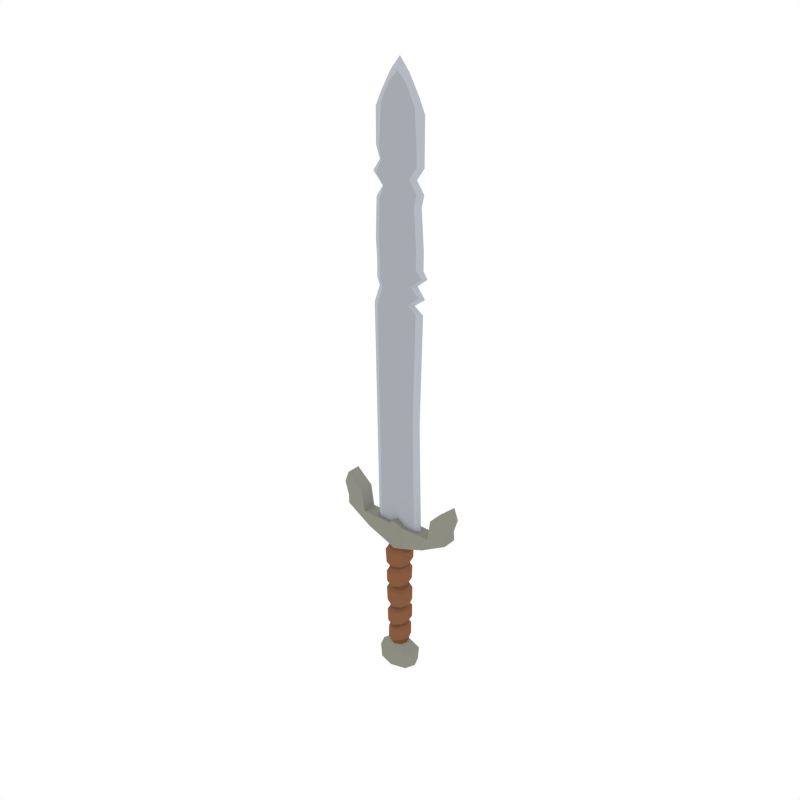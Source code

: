 # Source: Sword.blend  (saved by Blender 2.79.0; exported with 4.5.12 LTS)
import bpy
from mathutils import Matrix  # noqa: F401  (used for matrix-valued properties, if any)

bpy.ops.wm.read_factory_settings(use_empty=True)
scene = bpy.context.scene
scene.name = 'Scene'

# ---- collections
col_collection_1 = bpy.data.collections.new('Collection 1'); scene.collection.children.link(col_collection_1)

# ---- materials (node trees are filled in below, after node groups)
mat_steel = bpy.data.materials.new('Steel')
mat_steel.alpha_threshold = 0.0
mat_steel.diffuse_color = (0.3763, 0.402, 0.4397, 1.0)
mat_steel.roughness = 0.5
mat_gold = bpy.data.materials.new('Gold')
mat_gold.alpha_threshold = 0.0
mat_gold.diffuse_color = (0.5711, 0.4678, 0.159, 1.0)
mat_gold.roughness = 0.5
mat_lightwood = bpy.data.materials.new('LightWood')
mat_lightwood.alpha_threshold = 0.0
mat_lightwood.diffuse_color = (0.2384, 0.1046, 0.05127, 1.0)
mat_lightwood.roughness = 0.5
mat_darkwood = bpy.data.materials.new('DarkWood')
mat_darkwood.alpha_threshold = 0.0
mat_darkwood.diffuse_color = (0.1626, 0.07264, 0.03634, 1.0)
mat_darkwood.roughness = 0.5
mat_lightsteel = bpy.data.materials.new('LightSteel')
mat_lightsteel.alpha_threshold = 0.0
mat_lightsteel.diffuse_color = (0.4621, 0.491, 0.5395, 1.0)
mat_lightsteel.roughness = 0.5
mat_darksteel = bpy.data.materials.new('DarkSteel')
mat_darksteel.alpha_threshold = 0.0
mat_darksteel.diffuse_color = (0.2664, 0.2664, 0.2232, 1.0)
mat_darksteel.roughness = 0.5

# ---- material node trees

# ---- world
world_world = bpy.data.worlds.new('World'); scene.world = world_world
world_world.color = (1.0, 1.0, 1.0)
world_world.use_sun_shadow = False
world_world.sun_shadow_jitter_overblur = 0.0
world_world.cycles.sampling_method = 'NONE'
world_world.cycles.sample_map_resolution = 256

# ---- meshes
me_cylinder = bpy.data.meshes.new('Cylinder')
me_cylinder.from_pydata([(0.1518, 0.09064, -0.6266), (0.05931, 0.05931, -0.5438), (0.1894, -5.603e-09, -0.6266), (0.08387, -3.666e-09, -0.5438), (0.1518, -0.09064, -0.6266), (0.05931, -0.05931, -0.5438), (0.03109, 0.03109, -0.8188), (0.04397, -1.922e-09, -0.8188), (0.03109, -0.03109, -0.8188), (0.5318, -0.06492, 0.8205), (0.5318, 0.06492, 0.8205), (0.5318, -1.606e-08, 0.8205), (0.06492, 0.06492, 0.506), (0.09181, -4.013e-09, 0.506), (0.06492, -0.06492, 0.506), (0.05985, -0.06001, -0.3174), (0.05987, -0.06071, -0.1483), (0.06447, -0.06141, -0.1267), (0.05886, -0.06211, 0.05656), (0.05068, -0.06281, 0.09213), (0.06555, -0.06352, 0.2889), (0.06422, -0.06422, 0.312), (0.05985, 0.06001, -0.3174), (0.05987, 0.06071, -0.1483), (0.06447, 0.06141, -0.1267), (0.05886, 0.06211, 0.05656), (0.05055, 0.06281, 0.0915), (0.06555, 0.06352, 0.2889), (0.06422, 0.06422, 0.312), (0.09082, -3.97e-09, 0.3158), (0.09187, -4.972e-09, 0.2956), (0.07899, 3.87e-09, 0.1009), (0.08401, -2.413e-09, 0.05111), (0.08988, -2.433e-09, -0.1279), (0.08467, -5.665e-09, -0.1442), (0.08387, -8.006e-09, -0.311), (0.07725, -0.07801, -0.296), (0.07783, -0.07892, -0.1677), (0.07725, 0.07801, -0.296), (0.07783, 0.07892, -0.1677), (0.1073, -6.119e-09, -0.1716), (0.102, -1.112e-08, -0.2794), (0.07609, -0.07983, -0.1034), (0.07758, -0.08075, 0.02609), (0.07609, 0.07983, -0.1034), (0.07758, 0.08075, 0.02609), (0.1051, -1.245e-09, 0.007323), (0.1091, -3.276e-09, -0.105), (0.5318, 0.06492, 1.054), (0.5318, -1.606e-08, 1.054), (0.5318, -0.06492, 1.054), (0.06836, -0.08166, 0.1202), (0.07469, -0.08257, 0.2547), (0.06836, 0.08166, 0.1202), (0.07469, 0.08257, 0.2547), (0.1122, -5.534e-09, 0.2591), (0.1004, 3.525e-09, 0.1361), (0.06481, -0.06481, 0.4939), (0.06481, 0.06481, 0.4939), (0.09165, -6.375e-09, 0.4939), (0.3804, -0.06492, 0.9214), (0.3804, -1.39e-08, 0.9214), (0.1191, -7.577e-09, 0.4668), (0.1181, -5.161e-09, 0.3691), (0.08348, 0.08348, 0.3523), (0.5712, -1.606e-08, 0.947), (0.5712, -0.06492, 0.947), (0.08348, -0.08348, 0.3523), (0.5712, 0.06492, 0.947), (0.3804, 0.06492, 0.9214), (0.08425, -0.08425, 0.4668), (0.08425, 0.08425, 0.4668), (0.06492, 0.06492, 0.723), (0.06492, -0.06492, 0.723), (0.5387, -0.06492, 0.736), (0.5387, 0.06492, 0.736), (0.5387, -3.386e-08, 0.736), (0.2933, -1.558e-08, 0.5921), (0.2933, 0.06492, 0.5921), (0.2933, -0.06492, 0.5921), (0.3507, -5.084e-09, 0.7249), (0.3507, 0.06492, 0.7249), (0.3507, -0.06492, 0.7249), (0.07861, 0.02686, 0.723), (0.2082, 0.02686, 2.854), (0.07861, -0.02686, 0.723), (0.2318, -2.094e-09, 0.723), (0.179, 0.02686, 0.723), (0.179, -0.02686, 0.723), (0.07861, -0.02686, 2.859), (0.2082, -0.02686, 2.854), (0.179, -0.02686, 2.713), (0.07861, 0.02686, 2.705), (0.07861, -0.02686, 2.705), (0.2318, -2.094e-09, 2.713), (0.179, 0.02686, 2.713), (0.1021, -0.02686, 2.774), (0.07861, -0.02686, 2.788), (0.1021, 0.02686, 2.774), (0.07861, 0.02686, 2.788), (0.1439, 4.499e-10, 2.769), (0.07861, 0.02686, 2.859), (0.2495, -5.318e-09, 2.847), (0.179, -2.094e-09, 4.364), (0.2318, -2.094e-09, 4.249), (0.127, -0.02686, 2.934), (0.07861, 0.02686, 4.453), (0.1579, 0.02686, 4.293), (0.179, -0.02686, 3.074), (0.1579, -0.02686, 4.293), (0.07861, -0.02686, 4.453), (0.127, 0.02686, 2.934), (0.07861, -0.02686, 2.916), (0.07861, 0.02686, 2.916), (0.1754, -5.571e-09, 2.94), (0.2349, -0.02686, 3.016), (0.2349, 0.02686, 3.016), (0.07861, -0.02686, 2.995), (0.07861, 0.02686, 2.995), (0.2717, -4.939e-09, 3.017), (0.08611, -2.094e-09, 4.528), (0.179, 0.02686, 3.074), (0.07861, -0.02686, 3.074), (0.07861, 0.02686, 3.074), (0.2318, -2.094e-09, 3.074), (0.07861, -0.02686, 3.239), (0.07861, -0.02686, 3.568), (0.07861, -0.02686, 3.666), (0.07861, -0.02686, 3.765), (0.07861, -0.02686, 3.863), (0.07861, -0.02686, 3.962), (0.179, 0.02686, 3.239), (0.1559, 0.02686, 3.568), (0.179, 0.02686, 3.666), (0.1096, 0.02686, 3.765), (0.179, 0.02686, 3.863), (0.179, 0.02686, 3.962), (0.179, -0.02686, 3.239), (0.1559, -0.02686, 3.568), (0.179, -0.02686, 3.666), (0.1096, -0.02686, 3.765), (0.179, -0.02686, 3.863), (0.179, -0.02686, 3.962), (0.07861, 0.02686, 3.962), (0.07861, 0.02686, 3.863), (0.07861, 0.02686, 3.765), (0.07861, 0.02686, 3.666), (0.07861, 0.02686, 3.568), (0.07861, 0.02686, 3.239), (0.2318, -2.094e-09, 3.962), (0.2318, -2.094e-09, 3.863), (0.1624, -2.094e-09, 3.765), (0.2318, -2.094e-09, 3.666), (0.2087, -2.094e-09, 3.568), (0.2318, -2.094e-09, 3.239), (0.0, 0.1282, -0.6266), (0.0, 0.08387, -0.5438), (-0.1518, 0.09064, -0.6266), (-0.05931, 0.05931, -0.5438), (-0.1894, -5.603e-09, -0.6266), (-0.08387, -3.666e-09, -0.5438), (-0.1518, -0.09064, -0.6266), (-0.05931, -0.05931, -0.5438), (0.0, -0.1282, -0.6266), (0.0, -0.08387, -0.5438), (0.0, 0.04397, -0.8188), (-0.03109, 0.03109, -0.8188), (-0.04397, -1.922e-09, -0.8188), (-0.03109, -0.03109, -0.8188), (0.0, -0.04397, -0.8188), (-0.5318, -0.06492, 0.8205), (-0.5318, 0.06492, 0.8205), (-0.5318, -1.606e-08, 0.8205), (0.0, 0.09082, 0.2997), (-0.06492, 0.06492, 0.506), (0.0, 0.09181, 0.506), (-0.09181, -4.013e-09, 0.506), (-0.06492, -0.06492, 0.506), (0.0, -0.09181, 0.506), (0.0, 0.08982, 0.2748), (-0.001685, 0.08883, 0.09287), (-0.005797, 0.08784, 0.06914), (0.00201, 0.08685, -0.1353), (8.542e-09, 0.08586, -0.1584), (0.001854, 0.08486, -0.3328), (-0.05614, -0.06001, -0.3482), (-0.05987, -0.06071, -0.1685), (-0.06001, -0.06141, -0.1208), (-0.06617, -0.06211, 0.06862), (-0.06281, -0.06281, 0.09097), (-0.06352, -0.06352, 0.2549), (-0.06615, -0.06422, 0.2785), (0.0, -0.09082, 0.2997), (0.0, -0.08982, 0.2748), (-0.001685, -0.08883, 0.09287), (-0.005797, -0.08784, 0.06914), (0.00201, -0.08685, -0.1353), (4.718e-09, -0.08586, -0.1584), (0.001854, -0.08486, -0.3328), (-0.05614, 0.06001, -0.3482), (-0.05987, 0.06071, -0.1685), (-0.06001, 0.06141, -0.1208), (-0.06617, 0.06211, 0.06862), (-0.06281, 0.06281, 0.09161), (-0.06352, 0.06352, 0.2549), (-0.06422, 0.06422, 0.2785), (-0.09082, -3.97e-09, 0.2727), (-0.08982, -3.926e-09, 0.2549), (-0.08883, -3.883e-09, 0.08819), (-0.09129, -7.388e-09, 0.06774), (-0.0845, -6.687e-09, -0.1139), (-0.08467, -1.841e-09, -0.1726), (-0.08017, -2.153e-09, -0.3546), (9.116e-09, 0.1116, -0.1808), (0.001854, 0.1103, -0.3161), (-0.07354, -0.07801, -0.32), (-0.07783, -0.07892, -0.1939), (4.144e-09, -0.1116, -0.1808), (0.001854, -0.1103, -0.3161), (-0.07354, 0.07801, -0.32), (-0.07783, 0.07892, -0.1939), (-0.1045, -5.247e-10, -0.2132), (-0.1001, -5.003e-09, -0.3249), (-0.005292, 0.1142, 0.04262), (0.001531, 0.1129, -0.1102), (-0.07823, -0.07983, -0.09062), (-0.08386, -0.08075, 0.04614), (-0.005292, -0.1142, 0.04262), (0.001531, -0.1129, -0.1102), (-0.07823, 0.07983, -0.09062), (-0.08386, 0.08075, 0.04614), (-0.1146, -6.82e-09, 0.03487), (-0.1041, -1.055e-08, -0.06843), (0.0, 0.1168, 0.243), (0.001018, 0.1155, 0.1062), (-0.5318, 0.06492, 1.054), (-0.5318, -1.606e-08, 1.054), (-0.5318, -0.06492, 1.054), (-0.08166, -0.08166, 0.1151), (-0.08257, -0.08257, 0.223), (0.0, -0.1168, 0.243), (0.001018, -0.1155, 0.1062), (-0.08166, 0.08166, 0.1136), (-0.08257, 0.08257, 0.223), (-0.1168, -5.104e-09, 0.2114), (-0.1194, -8.423e-09, 0.1136), (0.0, 0.09165, 0.4763), (-0.07488, -0.06481, 0.4872), (-0.07488, 0.06481, 0.4865), (0.0, -0.09165, 0.4763), (-0.1017, -1.102e-08, 0.4823), (0.0, 0.1191, 0.4491), (0.0, 0.1181, 0.3401), (-0.3804, -0.06492, 0.9214), (-0.3804, -1.39e-08, 0.9214), (0.0, -0.1191, 0.4491), (0.0, -0.1181, 0.3401), (-0.1292, -1.222e-08, 0.4285), (-0.1181, -5.161e-09, 0.3131), (-0.08348, 0.08348, 0.3131), (-0.5712, -1.606e-08, 0.947), (-0.5712, -0.06492, 0.947), (-0.08348, -0.08348, 0.3131), (-0.5712, 0.06492, 0.947), (-0.3804, 0.06492, 0.9214), (-0.09433, -0.08425, 0.4491), (-0.09433, 0.08425, 0.4491), (-0.06492, 0.06492, 0.723), (0.0, 0.09181, 0.7781), (-0.06492, -0.06492, 0.723), (0.0, -0.09181, 0.7781), (-0.5318, -0.06492, 0.7383), (-0.5318, 0.06492, 0.7383), (-0.5318, -3.417e-08, 0.7383), (-0.2933, -1.558e-08, 0.5921), (-0.2933, 0.06492, 0.5921), (-0.2933, -0.06492, 0.5921), (-0.3507, -5.084e-09, 0.7249), (-0.3507, 0.06492, 0.7249), (-0.3507, -0.06492, 0.7249), (0.0, -0.02686, 0.7781), (-0.07861, 0.02686, 0.723), (0.0, 0.02686, 0.7781), (-0.1551, 0.02686, 2.859), (-0.07861, -0.02686, 0.723), (-0.2318, -2.094e-09, 0.723), (-0.179, 0.02686, 0.723), (-0.179, -0.02686, 0.723), (-0.07861, -0.02686, 2.859), (0.0, 0.02686, 2.859), (-0.1551, -0.02686, 2.859), (-0.2087, -0.02686, 2.705), (-0.07861, 0.02686, 2.705), (0.0, 0.02686, 2.705), (0.0, -0.02686, 2.705), (-0.07861, -0.02686, 2.705), (-0.2616, -2.094e-09, 2.705), (-0.2087, 0.02686, 2.705), (-0.179, -0.02686, 2.788), (0.0, 0.02686, 2.788), (-0.07861, -0.02686, 2.788), (-0.179, 0.02686, 2.788), (-0.07861, 0.02686, 2.788), (0.0, -0.02686, 2.788), (-0.2318, -2.094e-09, 2.788), (-0.07861, 0.02686, 2.859), (0.0, -0.02686, 2.859), (-0.2079, -2.094e-09, 2.859), (0.0, -0.0004491, 4.634), (0.0, -0.02686, 4.534), (0.0, 0.02686, 4.534), (-0.179, -2.094e-09, 4.364), (-0.2318, -2.094e-09, 4.249), (-0.179, -0.02686, 2.916), (-0.07861, 0.02686, 4.453), (-0.1579, 0.02686, 4.293), (-0.179, -0.02686, 3.074), (-0.1579, -0.02686, 4.293), (-0.07861, -0.02686, 4.453), (-0.179, 0.02686, 2.916), (-0.07861, -0.02686, 2.916), (0.0, 0.02686, 2.916), (-0.07861, 0.02686, 2.916), (0.0, -0.02686, 2.916), (-0.2318, -2.094e-09, 2.916), (-0.179, -0.02686, 2.995), (-0.179, 0.02686, 2.995), (-0.07861, -0.02686, 2.995), (0.0, 0.02686, 2.995), (-0.07861, 0.02686, 2.995), (0.0, -0.02686, 2.995), (-0.2318, -2.094e-09, 2.995), (-0.08611, -2.094e-09, 4.528), (-0.179, 0.02686, 3.074), (-0.07861, -0.02686, 3.074), (0.0, 0.02686, 3.074), (-0.07861, 0.02686, 3.074), (0.0, -0.02686, 3.074), (-0.2318, -2.094e-09, 3.074), (0.0, 0.02686, 3.239), (0.0, 0.02686, 3.568), (0.0, 0.02686, 3.666), (0.0, 0.02686, 3.765), (0.0, 0.02686, 3.863), (0.0, 0.02686, 3.962), (-0.07861, -0.02686, 3.239), (-0.07861, -0.02686, 3.568), (-0.07861, -0.02686, 3.666), (-0.07861, -0.02686, 3.765), (-0.07861, -0.02686, 3.863), (-0.07861, -0.02686, 3.962), (-0.19, 0.02686, 3.239), (-0.179, 0.02686, 3.568), (-0.1402, 0.02686, 3.666), (-0.2089, 0.02686, 3.765), (-0.1611, 0.02686, 3.863), (-0.179, 0.02686, 3.962), (-0.19, -0.02686, 3.239), (-0.179, -0.02686, 3.568), (-0.1402, -0.02686, 3.666), (-0.2089, -0.02686, 3.765), (-0.1611, -0.02686, 3.863), (-0.179, -0.02686, 3.962), (-0.07861, 0.02686, 3.962), (-0.07861, 0.02686, 3.863), (-0.07861, 0.02686, 3.765), (-0.07861, 0.02686, 3.666), (-0.07861, 0.02686, 3.568), (-0.07861, 0.02686, 3.239), (0.0, -0.02686, 3.962), (0.0, -0.02686, 3.863), (0.0, -0.02686, 3.765), (0.0, -0.02686, 3.666), (0.0, -0.02686, 3.568), (0.0, -0.02686, 3.239), (-0.2318, -2.094e-09, 3.962), (-0.1944, -2.094e-09, 3.863), (-0.2617, -2.094e-09, 3.765), (-0.1688, -2.094e-09, 3.666), (-0.2318, -2.094e-09, 3.568), (-0.2428, -2.094e-09, 3.239), (0.07861, 0.02686, 1.728), (0.0, -0.02686, 1.728), (0.208, -2.094e-09, 1.728), (0.1552, -0.02686, 1.728), (0.0, 0.02686, 1.728), (0.07861, -0.02686, 1.728), (0.1552, 0.02686, 1.728), (-0.07861, 0.02686, 1.728), (-0.2467, -2.094e-09, 1.728), (-0.1939, -0.02686, 1.728), (-0.07861, -0.02686, 1.728), (-0.1939, 0.02686, 1.728), (-0.1387, -0.09233, -0.7588), (0.0, 0.1306, -0.7588), (0.1387, 0.09233, -0.7588), (0.177, -5.707e-09, -0.7588), (0.1387, -0.09233, -0.7588), (0.0, -0.1306, -0.7588), (0.001334, 0.08453, -0.3652), (-0.002803, 0.0842, -0.5228), (0.001334, -0.08453, -0.3652), (-0.002803, -0.0842, -0.5228), (0.08644, -1.402e-08, -0.3393), (0.08166, -2.963e-09, -0.5027), (0.05732, -0.05954, -0.5), (0.06187, -0.05977, -0.3391), (0.05732, 0.05954, -0.5), (0.06187, 0.05977, -0.3391), (-0.08257, -1.063e-08, -0.3645), (-0.08615, 5.676e-10, -0.5289), (-0.06174, -0.05954, -0.5271), (-0.05799, -0.05977, -0.3647), (-0.06174, 0.05954, -0.5271), (-0.05799, 0.05977, -0.3647), (0.01177, 0.101, -0.3752), (-0.002521, 0.1006, -0.5013), (0.007421, -0.101, -0.3796), (-0.002521, -0.1006, -0.5013), (0.1051, -1.273e-08, -0.3678), (0.1016, -3.484e-09, -0.4849), (0.07266, -0.07111, -0.4813), (0.07286, -0.07139, -0.3602), (0.07266, 0.07111, -0.4813), (0.07286, 0.07139, -0.3602), (-0.1021, -1.079e-08, -0.3855), (-0.102, -7.527e-11, -0.5071), (-0.07289, -0.07111, -0.5054), (-0.06924, -0.07139, -0.3811), (-0.07289, 0.07111, -0.5054), (-0.06924, 0.07139, -0.3811), (-0.177, -5.707e-09, -0.7588), (-0.1387, 0.09233, -0.7588), (0.0, -0.03109, -0.8188), (0.0, -6.596e-06, -0.8188), (0.0, 0.03108, -0.8188), (-0.03109, 5.199e-06, -0.8188), (0.03109, -5.112e-06, -0.8188)], [], [(155, 156, 1, 0), (0, 1, 3, 2), (2, 3, 5, 4), (4, 5, 164, 163), (59, 13, 14, 57), (76, 75, 10, 11), (397, 398, 169, 8), (395, 396, 7, 6), (394, 395, 6, 165), (396, 397, 8, 7), (399, 184, 22, 408), (23, 34, 40, 39), (58, 12, 13, 59), (57, 14, 178, 249), (196, 17, 42, 228), (183, 182, 24, 23), (181, 180, 26, 25), (179, 173, 28, 27), (246, 175, 12, 58), (32, 18, 43, 46), (20, 193, 240, 52), (33, 24, 44, 47), (198, 15, 36, 218), (27, 30, 55, 54), (406, 15, 198, 401), (34, 16, 37, 40), (16, 17, 196, 197), (17, 33, 47, 42), (18, 19, 194, 195), (20, 21, 192, 193), (408, 22, 35, 403), (35, 22, 38, 41), (23, 24, 33, 34), (181, 25, 45, 223), (25, 26, 31, 32), (27, 28, 29, 30), (194, 19, 51, 241), (403, 35, 15, 406), (15, 35, 41, 36), (34, 33, 17, 16), (32, 31, 19, 18), (30, 20, 52, 55), (30, 29, 21, 20), (214, 213, 39, 38), (36, 37, 217, 218), (38, 39, 40, 41), (41, 40, 37, 36), (16, 197, 217, 37), (22, 184, 214, 38), (183, 23, 39, 213), (224, 223, 45, 44), (42, 43, 227, 228), (44, 45, 46, 47), (47, 46, 43, 42), (25, 32, 46, 45), (18, 195, 227, 43), (24, 182, 224, 44), (234, 233, 54, 53), (51, 52, 240, 241), (53, 54, 55, 56), (56, 55, 52, 51), (26, 180, 234, 53), (65, 68, 48, 49), (68, 69, 48), (179, 27, 54, 233), (19, 31, 56, 51), (61, 60, 50, 49), (31, 26, 53, 56), (246, 58, 71, 251), (192, 21, 67, 256), (59, 57, 70, 62), (29, 28, 64, 63), (60, 66, 50), (21, 29, 63, 67), (58, 59, 62, 71), (252, 251, 71, 64), (159, 431, 393, 161), (82, 9, 66, 60), (67, 70, 255, 256), (64, 71, 62, 63), (11, 10, 68, 65), (63, 62, 70, 67), (68, 10, 81, 69), (66, 65, 49, 50), (77, 78, 75, 76), (28, 173, 252, 64), (69, 81, 80, 61), (78, 81, 10, 75), (57, 249, 255, 70), (73, 82, 88, 85), (14, 13, 77, 79), (12, 175, 268, 72), (79, 77, 76, 74), (169, 433, 8), (178, 14, 73, 270), (80, 81, 87, 86), (74, 76, 11, 9), (11, 65, 66, 9), (82, 79, 74, 9), (12, 72, 81, 78), (72, 268, 282, 83), (73, 14, 79, 82), (13, 12, 78, 77), (82, 80, 86, 88), (270, 73, 85, 280), (81, 72, 83, 87), (91, 94, 100, 96), (93, 91, 96, 97), (95, 92, 99, 98), (294, 93, 97, 303), (94, 95, 98, 100), (92, 293, 299, 99), (385, 293, 92, 381), (386, 93, 294, 382), (384, 91, 93, 386), (383, 94, 91, 384), (387, 95, 94, 383), (387, 381, 92, 95), (97, 96, 90, 89), (98, 99, 101, 84), (303, 97, 89, 306), (100, 98, 84, 102), (99, 299, 289, 101), (96, 100, 102, 90), (102, 84, 111, 114), (101, 289, 321, 113), (90, 102, 114, 105), (89, 90, 105, 112), (84, 101, 113, 111), (306, 89, 112, 323), (136, 143, 106, 107), (136, 107, 104, 149), (149, 104, 109, 142), (142, 109, 110, 130), (106, 310, 308, 120), (323, 112, 117, 330), (114, 111, 116, 119), (113, 321, 328, 118), (105, 114, 119, 115), (112, 105, 115, 117), (111, 113, 118, 116), (119, 116, 121, 124), (118, 328, 335, 123), (115, 119, 124, 108), (117, 115, 108, 122), (116, 118, 123, 121), (330, 117, 122, 337), (106, 120, 103, 107), (120, 110, 109, 103), (120, 308, 309, 110), (107, 103, 104), (103, 109, 104), (130, 110, 309, 369), (335, 339, 148, 123), (339, 340, 147, 148), (340, 341, 146, 147), (341, 342, 145, 146), (342, 343, 144, 145), (343, 344, 143, 144), (122, 125, 374, 337), (125, 126, 373, 374), (126, 127, 372, 373), (127, 128, 371, 372), (128, 129, 370, 371), (129, 130, 369, 370), (108, 137, 125, 122), (137, 138, 126, 125), (138, 139, 127, 126), (139, 140, 128, 127), (140, 141, 129, 128), (141, 142, 130, 129), (124, 154, 137, 108), (154, 153, 138, 137), (153, 152, 139, 138), (152, 151, 140, 139), (151, 150, 141, 140), (150, 149, 142, 141), (121, 131, 154, 124), (131, 132, 153, 154), (132, 133, 152, 153), (133, 134, 151, 152), (134, 135, 150, 151), (135, 136, 149, 150), (121, 123, 148, 131), (131, 148, 147, 132), (132, 147, 146, 133), (133, 146, 145, 134), (134, 145, 144, 135), (135, 144, 143, 136), (344, 310, 106, 143), (155, 157, 158, 156), (157, 159, 160, 158), (159, 161, 162, 160), (161, 163, 164, 162), (250, 247, 177, 176), (273, 172, 171, 272), (393, 168, 169, 398), (432, 166, 167, 431), (394, 165, 166, 432), (431, 167, 168, 393), (399, 414, 199, 184), (200, 220, 221, 211), (248, 250, 176, 174), (247, 249, 178, 177), (196, 228, 225, 187), (183, 200, 201, 182), (181, 202, 203, 180), (179, 204, 205, 173), (246, 248, 174, 175), (209, 231, 226, 188), (190, 239, 240, 193), (210, 232, 229, 201), (198, 218, 215, 185), (204, 243, 244, 207), (412, 401, 198, 185), (211, 221, 216, 186), (186, 197, 196, 187), (187, 225, 232, 210), (188, 195, 194, 189), (190, 193, 192, 191), (414, 409, 212, 199), (212, 222, 219, 199), (200, 211, 210, 201), (181, 223, 230, 202), (202, 209, 208, 203), (204, 207, 206, 205), (194, 241, 238, 189), (409, 412, 185, 212), (185, 215, 222, 212), (211, 186, 187, 210), (209, 188, 189, 208), (207, 244, 239, 190), (207, 190, 191, 206), (214, 219, 220, 213), (215, 218, 217, 216), (219, 222, 221, 220), (222, 215, 216, 221), (186, 216, 217, 197), (199, 219, 214, 184), (183, 213, 220, 200), (224, 229, 230, 223), (225, 228, 227, 226), (229, 232, 231, 230), (232, 225, 226, 231), (202, 230, 231, 209), (188, 226, 227, 195), (201, 229, 224, 182), (234, 242, 243, 233), (238, 241, 240, 239), (242, 245, 244, 243), (245, 238, 239, 244), (203, 242, 234, 180), (260, 236, 235, 263), (263, 235, 264), (179, 233, 243, 204), (189, 238, 245, 208), (254, 236, 237, 253), (208, 245, 242, 203), (246, 251, 266, 248), (192, 256, 262, 191), (250, 257, 265, 247), (206, 258, 259, 205), (253, 237, 261), (191, 262, 258, 206), (248, 266, 257, 250), (252, 259, 266, 251), (279, 253, 261, 170), (172, 260, 263, 171), (262, 256, 255, 265), (259, 258, 257, 266), (171, 263, 264, 278), (258, 262, 265, 257), (278, 264, 254, 277), (261, 237, 236, 260), (274, 273, 272, 275), (205, 259, 252, 173), (170, 261, 260, 172), (275, 272, 171, 278), (247, 265, 255, 249), (269, 284, 287, 279), (177, 276, 274, 176), (174, 267, 268, 175), (276, 271, 273, 274), (169, 168, 433), (178, 270, 269, 177), (277, 285, 286, 278), (271, 170, 172, 273), (277, 254, 253, 279), (279, 170, 271, 276), (174, 275, 278, 267), (267, 281, 282, 268), (269, 279, 276, 177), (176, 274, 275, 174), (279, 287, 285, 277), (270, 280, 284, 269), (278, 286, 281, 267), (291, 298, 304, 296), (295, 300, 298, 291), (297, 301, 302, 292), (294, 303, 300, 295), (296, 304, 301, 297), (292, 302, 299, 293), (385, 388, 292, 293), (391, 382, 294, 295), (390, 391, 295, 291), (389, 390, 291, 296), (392, 389, 296, 297), (392, 297, 292, 388), (300, 288, 290, 298), (301, 283, 305, 302), (303, 306, 288, 300), (304, 307, 283, 301), (302, 305, 289, 299), (298, 290, 307, 304), (307, 324, 319, 283), (305, 322, 321, 289), (290, 313, 324, 307), (288, 320, 313, 290), (283, 319, 322, 305), (306, 323, 320, 288), (356, 315, 314, 363), (356, 375, 312, 315), (375, 362, 317, 312), (362, 350, 318, 317), (314, 332, 308, 310), (323, 330, 327, 320), (324, 331, 326, 319), (322, 329, 328, 321), (313, 325, 331, 324), (320, 327, 325, 313), (319, 326, 329, 322), (331, 338, 333, 326), (329, 336, 335, 328), (325, 316, 338, 331), (327, 334, 316, 325), (326, 333, 336, 329), (330, 337, 334, 327), (314, 315, 311, 332), (332, 311, 317, 318), (332, 318, 309, 308), (315, 312, 311), (311, 312, 317), (350, 369, 309, 318), (335, 336, 368, 339), (339, 368, 367, 340), (340, 367, 366, 341), (341, 366, 365, 342), (342, 365, 364, 343), (343, 364, 363, 344), (334, 337, 374, 345), (345, 374, 373, 346), (346, 373, 372, 347), (347, 372, 371, 348), (348, 371, 370, 349), (349, 370, 369, 350), (316, 334, 345, 357), (357, 345, 346, 358), (358, 346, 347, 359), (359, 347, 348, 360), (360, 348, 349, 361), (361, 349, 350, 362), (338, 316, 357, 380), (380, 357, 358, 379), (379, 358, 359, 378), (378, 359, 360, 377), (377, 360, 361, 376), (376, 361, 362, 375), (333, 338, 380, 351), (351, 380, 379, 352), (352, 379, 378, 353), (353, 378, 377, 354), (354, 377, 376, 355), (355, 376, 375, 356), (333, 351, 368, 336), (351, 352, 367, 368), (352, 353, 366, 367), (353, 354, 365, 366), (354, 355, 364, 365), (355, 356, 363, 364), (344, 363, 314, 310), (286, 392, 388, 281), (286, 285, 389, 392), (285, 287, 390, 389), (287, 284, 391, 390), (284, 280, 382, 391), (282, 281, 388, 385), (87, 83, 381, 387), (87, 387, 383, 86), (86, 383, 384, 88), (88, 384, 386, 85), (85, 386, 382, 280), (282, 385, 381, 83), (61, 49, 48, 69), (264, 235, 236, 254), (155, 0, 395, 394), (2, 4, 397, 396), (161, 393, 398, 163), (157, 432, 431, 159), (155, 394, 432, 157), (0, 2, 396, 395), (160, 162, 411, 410), (409, 414, 430, 425), (158, 160, 410, 413), (404, 407, 423, 420), (162, 164, 402, 411), (413, 410, 426, 429), (156, 158, 413, 400), (403, 406, 422, 419), (3, 404, 405, 5), (412, 409, 425, 428), (1, 407, 404, 3), (405, 404, 420, 421), (5, 405, 402, 164), (399, 408, 424, 415), (156, 400, 407, 1), (410, 411, 427, 426), (426, 427, 428, 425), (429, 426, 425, 430), (427, 418, 417, 428), (416, 429, 430, 415), (420, 419, 422, 421), (423, 424, 419, 420), (421, 422, 417, 418), (416, 415, 424, 423), (408, 403, 419, 424), (411, 402, 418, 427), (402, 405, 421, 418), (401, 412, 428, 417), (406, 401, 417, 422), (400, 413, 429, 416), (407, 400, 416, 423), (414, 399, 415, 430), (82, 60, 61, 80), (4, 163, 398, 397), (433, 168, 436, 434), (434, 436, 166, 435), (435, 166, 165), (166, 436, 167), (167, 436, 168), (8, 437, 7), (7, 437, 6), (6, 435, 165), (435, 6, 437, 434), (434, 437, 8, 433)])
me_cylinder.polygons.foreach_set('material_index', [5, 5, 5, 5, 3, 5, 5, 5, 5, 5, 3, 2, 3, 3, 2, 3, 3, 3, 3, 2, 2, 2, 2, 2, 3, 2, 3, 2, 3, 3, 3, 2, 3, 2, 3, 3, 2, 3, 2, 3, 3, 2, 3, 2, 2, 2, 2, 2, 2, 2, 2, 2, 2, 2, 2, 2, 2, 2, 2, 2, 2, 2, 5, 5, 2, 2, 5, 2, 2, 2, 2, 2, 5, 2, 2, 2, 5, 5, 2, 2, 5, 2, 5, 5, 5, 2, 5, 5, 2, 5, 5, 5, 5, 5, 5, 5, 5, 5, 5, 5, 5, 5, 5, 5, 5, 5, 4, 0, 0, 0, 4, 0, 0, 0, 0, 4, 4, 0, 0, 0, 0, 4, 0, 4, 4, 0, 4, 0, 0, 0, 0, 4, 4, 0, 4, 0, 4, 0, 4, 0, 0, 4, 0, 4, 0, 0, 0, 4, 4, 4, 4, 4, 0, 0, 0, 0, 0, 0, 0, 0, 0, 0, 0, 0, 0, 0, 0, 0, 0, 0, 0, 4, 4, 4, 4, 4, 4, 4, 4, 4, 4, 4, 4, 0, 0, 0, 0, 0, 0, 0, 5, 5, 5, 5, 3, 5, 5, 5, 5, 5, 3, 2, 3, 3, 2, 3, 3, 3, 3, 2, 2, 2, 2, 2, 3, 2, 3, 2, 3, 3, 3, 2, 3, 2, 3, 3, 2, 3, 2, 3, 3, 2, 3, 2, 2, 2, 2, 2, 2, 2, 2, 2, 2, 2, 2, 2, 2, 2, 2, 2, 2, 2, 5, 5, 2, 2, 5, 2, 2, 2, 2, 2, 5, 2, 2, 2, 5, 5, 2, 2, 5, 2, 5, 5, 5, 2, 5, 5, 2, 5, 5, 5, 5, 5, 5, 5, 5, 5, 5, 5, 5, 5, 5, 5, 5, 5, 4, 0, 0, 0, 4, 0, 0, 0, 0, 4, 4, 0, 0, 0, 0, 4, 0, 4, 4, 0, 4, 0, 0, 0, 0, 4, 4, 0, 4, 0, 4, 0, 4, 0, 0, 4, 0, 4, 0, 0, 0, 4, 4, 4, 4, 4, 0, 0, 0, 0, 0, 0, 0, 0, 0, 0, 0, 0, 0, 0, 0, 0, 0, 0, 0, 4, 4, 4, 4, 4, 4, 4, 4, 4, 4, 4, 4, 0, 0, 0, 0, 0, 0, 0, 0, 4, 4, 0, 0, 0, 0, 4, 4, 0, 0, 0, 5, 5, 5, 5, 5, 5, 5, 5, 3, 2, 3, 2, 3, 2, 3, 2, 3, 2, 3, 2, 3, 2, 3, 2, 2, 2, 2, 2, 2, 2, 2, 2, 2, 2, 2, 2, 2, 2, 2, 2, 5, 5, 5, 5, 5, 5, 5, 5, 5, 5, 5, 5])
me_cylinder.materials.append(mat_steel)
me_cylinder.materials.append(mat_gold)
me_cylinder.materials.append(mat_lightwood)
me_cylinder.materials.append(mat_darkwood)
me_cylinder.materials.append(mat_lightsteel)
me_cylinder.materials.append(mat_darksteel)
me_cylinder.use_remesh_preserve_volume = False
me_cylinder.use_remesh_preserve_attributes = False
me_cylinder.use_mirror_vertex_groups = False
me_cylinder.update()

# ---- objects
ob_sword = bpy.data.objects.new('Sword', me_cylinder)

# ---- transforms, parenting, visibility, modifiers, constraints
ob_sword.location = (0.0, 0.0, 0.0)
ob_sword.lineart.crease_threshold = 0.0

# ---- collection membership
col_collection_1.objects.link(ob_sword)

# ---- scene / render settings (as saved in the file)
scene.frame_start = 1; scene.frame_end = 250; scene.frame_set(0)
scene.render.engine = 'CYCLES'
scene.render.resolution_x = 1000
scene.render.resolution_y = 1000
scene.render.dither_intensity = 0.0
scene.cycles.samples = 200
scene.cycles.sampling_pattern = 'TABULATED_SOBOL'
scene.cycles.light_sampling_threshold = 0.0
scene.cycles.use_adaptive_sampling = False
scene.cycles.use_light_tree = False
scene.cycles.caustics_reflective = False
scene.cycles.caustics_refractive = False
scene.cycles.blur_glossy = 0.0
scene.cycles.max_bounces = 2
scene.cycles.pixel_filter_type = 'GAUSSIAN'
scene.cycles.sample_clamp_indirect = 0.0
scene.view_settings.view_transform = 'Standard'
bpy.context.view_layer.update()

# ---- added for rendering (the .blend has no active camera): camera
cam_auto = bpy.data.cameras.new('AutoCamera')
cam_auto.lens = 50.0
cam_auto.sensor_width = 36.0
cam_auto.clip_end = 1000.0
ob_auto_camera = bpy.data.objects.new('AutoCamera', cam_auto)
scene.collection.objects.link(ob_auto_camera)
ob_auto_camera.location = (5.16023, -6.19228, 6.03581)
ob_auto_camera.rotation_euler = (1.09748, -7.21219e-08, 0.694738)
scene.camera = ob_auto_camera
bpy.context.view_layer.update()
